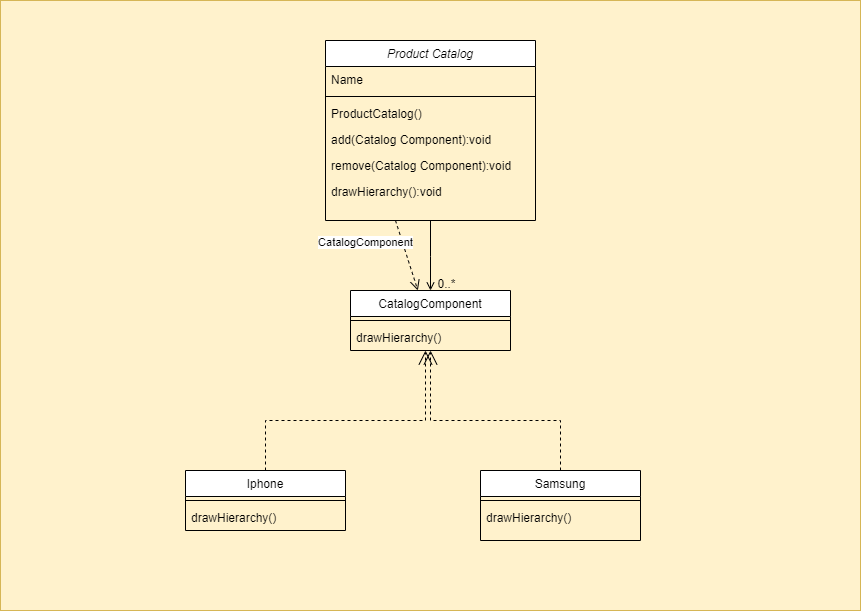

The diagram above was exported from draw.io. Its source (the exported page's mxGraphModel, read from the mxfile embedded in the PNG):
<mxGraphModel dx="2142" dy="1954" grid="1" gridSize="10" guides="1" tooltips="1" connect="1" arrows="1" fold="1" page="1" pageScale="1" pageWidth="827" pageHeight="1169" math="0" shadow="0">
  <root>
    <mxCell id="WIyWlLk6GJQsqaUBKTNV-0" />
    <mxCell id="WIyWlLk6GJQsqaUBKTNV-1" parent="WIyWlLk6GJQsqaUBKTNV-0" />
    <mxCell id="J5suimKaT1MqtpQm45Rx-8" value="" style="rounded=0;whiteSpace=wrap;html=1;fillColor=#fff2cc;strokeColor=#d6b656;" vertex="1" parent="WIyWlLk6GJQsqaUBKTNV-1">
      <mxGeometry x="-165" y="-30" width="860" height="610" as="geometry" />
    </mxCell>
    <mxCell id="zkfFHV4jXpPFQw0GAbJ--0" value="Product Catalog" style="swimlane;fontStyle=2;align=center;verticalAlign=top;childLayout=stackLayout;horizontal=1;startSize=26;horizontalStack=0;resizeParent=1;resizeLast=0;collapsible=1;marginBottom=0;rounded=0;shadow=0;strokeWidth=1;" parent="WIyWlLk6GJQsqaUBKTNV-1" vertex="1">
      <mxGeometry x="160" y="10" width="210" height="180" as="geometry">
        <mxRectangle x="230" y="140" width="160" height="26" as="alternateBounds" />
      </mxGeometry>
    </mxCell>
    <mxCell id="zkfFHV4jXpPFQw0GAbJ--1" value="Name" style="text;align=left;verticalAlign=top;spacingLeft=4;spacingRight=4;overflow=hidden;rotatable=0;points=[[0,0.5],[1,0.5]];portConstraint=eastwest;" parent="zkfFHV4jXpPFQw0GAbJ--0" vertex="1">
      <mxGeometry y="26" width="210" height="26" as="geometry" />
    </mxCell>
    <mxCell id="zkfFHV4jXpPFQw0GAbJ--4" value="" style="line;html=1;strokeWidth=1;align=left;verticalAlign=middle;spacingTop=-1;spacingLeft=3;spacingRight=3;rotatable=0;labelPosition=right;points=[];portConstraint=eastwest;" parent="zkfFHV4jXpPFQw0GAbJ--0" vertex="1">
      <mxGeometry y="52" width="210" height="8" as="geometry" />
    </mxCell>
    <mxCell id="zkfFHV4jXpPFQw0GAbJ--5" value="ProductCatalog()" style="text;align=left;verticalAlign=top;spacingLeft=4;spacingRight=4;overflow=hidden;rotatable=0;points=[[0,0.5],[1,0.5]];portConstraint=eastwest;" parent="zkfFHV4jXpPFQw0GAbJ--0" vertex="1">
      <mxGeometry y="60" width="210" height="26" as="geometry" />
    </mxCell>
    <mxCell id="J5suimKaT1MqtpQm45Rx-0" value="add(Catalog Component):void" style="text;align=left;verticalAlign=top;spacingLeft=4;spacingRight=4;overflow=hidden;rotatable=0;points=[[0,0.5],[1,0.5]];portConstraint=eastwest;" vertex="1" parent="zkfFHV4jXpPFQw0GAbJ--0">
      <mxGeometry y="86" width="210" height="26" as="geometry" />
    </mxCell>
    <mxCell id="J5suimKaT1MqtpQm45Rx-1" value="remove(Catalog Component):void" style="text;align=left;verticalAlign=top;spacingLeft=4;spacingRight=4;overflow=hidden;rotatable=0;points=[[0,0.5],[1,0.5]];portConstraint=eastwest;" vertex="1" parent="zkfFHV4jXpPFQw0GAbJ--0">
      <mxGeometry y="112" width="210" height="26" as="geometry" />
    </mxCell>
    <mxCell id="J5suimKaT1MqtpQm45Rx-2" value="drawHierarchy():void" style="text;align=left;verticalAlign=top;spacingLeft=4;spacingRight=4;overflow=hidden;rotatable=0;points=[[0,0.5],[1,0.5]];portConstraint=eastwest;" vertex="1" parent="zkfFHV4jXpPFQw0GAbJ--0">
      <mxGeometry y="138" width="210" height="26" as="geometry" />
    </mxCell>
    <mxCell id="zkfFHV4jXpPFQw0GAbJ--6" value="Iphone" style="swimlane;fontStyle=0;align=center;verticalAlign=top;childLayout=stackLayout;horizontal=1;startSize=26;horizontalStack=0;resizeParent=1;resizeLast=0;collapsible=1;marginBottom=0;rounded=0;shadow=0;strokeWidth=1;" parent="WIyWlLk6GJQsqaUBKTNV-1" vertex="1">
      <mxGeometry x="20" y="440" width="160" height="60" as="geometry">
        <mxRectangle x="130" y="380" width="160" height="26" as="alternateBounds" />
      </mxGeometry>
    </mxCell>
    <mxCell id="zkfFHV4jXpPFQw0GAbJ--9" value="" style="line;html=1;strokeWidth=1;align=left;verticalAlign=middle;spacingTop=-1;spacingLeft=3;spacingRight=3;rotatable=0;labelPosition=right;points=[];portConstraint=eastwest;" parent="zkfFHV4jXpPFQw0GAbJ--6" vertex="1">
      <mxGeometry y="26" width="160" height="8" as="geometry" />
    </mxCell>
    <mxCell id="zkfFHV4jXpPFQw0GAbJ--11" value="drawHierarchy()" style="text;align=left;verticalAlign=top;spacingLeft=4;spacingRight=4;overflow=hidden;rotatable=0;points=[[0,0.5],[1,0.5]];portConstraint=eastwest;" parent="zkfFHV4jXpPFQw0GAbJ--6" vertex="1">
      <mxGeometry y="34" width="160" height="26" as="geometry" />
    </mxCell>
    <mxCell id="zkfFHV4jXpPFQw0GAbJ--13" value="Samsung" style="swimlane;fontStyle=0;align=center;verticalAlign=top;childLayout=stackLayout;horizontal=1;startSize=26;horizontalStack=0;resizeParent=1;resizeLast=0;collapsible=1;marginBottom=0;rounded=0;shadow=0;strokeWidth=1;" parent="WIyWlLk6GJQsqaUBKTNV-1" vertex="1">
      <mxGeometry x="315" y="440" width="160" height="70" as="geometry">
        <mxRectangle x="340" y="380" width="170" height="26" as="alternateBounds" />
      </mxGeometry>
    </mxCell>
    <mxCell id="zkfFHV4jXpPFQw0GAbJ--15" value="" style="line;html=1;strokeWidth=1;align=left;verticalAlign=middle;spacingTop=-1;spacingLeft=3;spacingRight=3;rotatable=0;labelPosition=right;points=[];portConstraint=eastwest;" parent="zkfFHV4jXpPFQw0GAbJ--13" vertex="1">
      <mxGeometry y="26" width="160" height="8" as="geometry" />
    </mxCell>
    <mxCell id="J5suimKaT1MqtpQm45Rx-3" value="drawHierarchy()" style="text;align=left;verticalAlign=top;spacingLeft=4;spacingRight=4;overflow=hidden;rotatable=0;points=[[0,0.5],[1,0.5]];portConstraint=eastwest;" vertex="1" parent="zkfFHV4jXpPFQw0GAbJ--13">
      <mxGeometry y="34" width="160" height="26" as="geometry" />
    </mxCell>
    <mxCell id="zkfFHV4jXpPFQw0GAbJ--17" value="CatalogComponent" style="swimlane;fontStyle=0;align=center;verticalAlign=top;childLayout=stackLayout;horizontal=1;startSize=26;horizontalStack=0;resizeParent=1;resizeLast=0;collapsible=1;marginBottom=0;rounded=0;shadow=0;strokeWidth=1;" parent="WIyWlLk6GJQsqaUBKTNV-1" vertex="1">
      <mxGeometry x="185" y="260" width="160" height="60" as="geometry">
        <mxRectangle x="550" y="140" width="160" height="26" as="alternateBounds" />
      </mxGeometry>
    </mxCell>
    <mxCell id="zkfFHV4jXpPFQw0GAbJ--23" value="" style="line;html=1;strokeWidth=1;align=left;verticalAlign=middle;spacingTop=-1;spacingLeft=3;spacingRight=3;rotatable=0;labelPosition=right;points=[];portConstraint=eastwest;" parent="zkfFHV4jXpPFQw0GAbJ--17" vertex="1">
      <mxGeometry y="26" width="160" height="8" as="geometry" />
    </mxCell>
    <mxCell id="J5suimKaT1MqtpQm45Rx-7" value="drawHierarchy()" style="text;align=left;verticalAlign=top;spacingLeft=4;spacingRight=4;overflow=hidden;rotatable=0;points=[[0,0.5],[1,0.5]];portConstraint=eastwest;" vertex="1" parent="zkfFHV4jXpPFQw0GAbJ--17">
      <mxGeometry y="34" width="160" height="26" as="geometry" />
    </mxCell>
    <mxCell id="zkfFHV4jXpPFQw0GAbJ--26" value="" style="endArrow=open;shadow=0;strokeWidth=1;rounded=0;endFill=1;edgeStyle=elbowEdgeStyle;elbow=vertical;" parent="WIyWlLk6GJQsqaUBKTNV-1" source="zkfFHV4jXpPFQw0GAbJ--0" target="zkfFHV4jXpPFQw0GAbJ--17" edge="1">
      <mxGeometry x="0.5" y="41" relative="1" as="geometry">
        <mxPoint x="380" y="192" as="sourcePoint" />
        <mxPoint x="540" y="192" as="targetPoint" />
        <mxPoint x="-40" y="32" as="offset" />
      </mxGeometry>
    </mxCell>
    <mxCell id="zkfFHV4jXpPFQw0GAbJ--28" value="0..*" style="resizable=0;align=right;verticalAlign=bottom;labelBackgroundColor=none;fontSize=12;" parent="zkfFHV4jXpPFQw0GAbJ--26" connectable="0" vertex="1">
      <mxGeometry x="1" relative="1" as="geometry">
        <mxPoint x="25" as="offset" />
      </mxGeometry>
    </mxCell>
    <mxCell id="J5suimKaT1MqtpQm45Rx-4" value="" style="endArrow=open;endSize=12;dashed=1;html=1;rounded=0;exitX=0.5;exitY=0;exitDx=0;exitDy=0;" edge="1" parent="WIyWlLk6GJQsqaUBKTNV-1" source="zkfFHV4jXpPFQw0GAbJ--6">
      <mxGeometry width="160" relative="1" as="geometry">
        <mxPoint x="215" y="480" as="sourcePoint" />
        <mxPoint x="260" y="320" as="targetPoint" />
        <Array as="points">
          <mxPoint x="100" y="390" />
          <mxPoint x="260" y="390" />
        </Array>
      </mxGeometry>
    </mxCell>
    <mxCell id="J5suimKaT1MqtpQm45Rx-5" value="" style="endArrow=open;endSize=12;dashed=1;html=1;rounded=0;exitX=0.5;exitY=0;exitDx=0;exitDy=0;" edge="1" parent="WIyWlLk6GJQsqaUBKTNV-1" source="zkfFHV4jXpPFQw0GAbJ--13">
      <mxGeometry width="160" relative="1" as="geometry">
        <mxPoint x="110" y="450" as="sourcePoint" />
        <mxPoint x="265" y="320" as="targetPoint" />
        <Array as="points">
          <mxPoint x="395" y="390" />
          <mxPoint x="265" y="390" />
        </Array>
      </mxGeometry>
    </mxCell>
    <mxCell id="J5suimKaT1MqtpQm45Rx-6" value="CatalogComponent" style="html=1;verticalAlign=bottom;endArrow=open;dashed=1;endSize=8;rounded=0;entryX=0.421;entryY=-0.001;entryDx=0;entryDy=0;entryPerimeter=0;" edge="1" parent="WIyWlLk6GJQsqaUBKTNV-1" target="zkfFHV4jXpPFQw0GAbJ--17">
      <mxGeometry x="-0.4701" y="-38" relative="1" as="geometry">
        <mxPoint x="230" y="190" as="sourcePoint" />
        <mxPoint x="230" y="250" as="targetPoint" />
        <mxPoint as="offset" />
      </mxGeometry>
    </mxCell>
  </root>
</mxGraphModel>